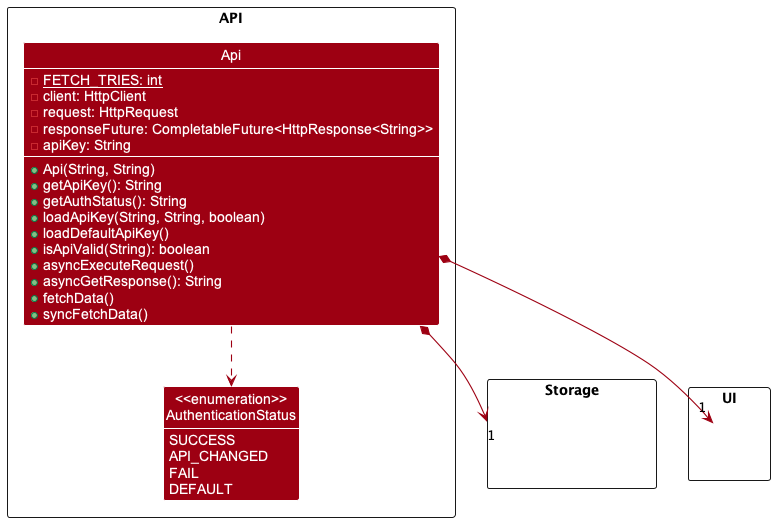

The diagram above was rendered by PlantUML. Its source (embedded in the PNG):
@startuml
!include style.puml
skinparam arrowThickness 1.1
skinparam arrowColor MODEL_COLOR
skinparam classBackgroundColor MODEL_COLOR
show field
show methods

package Storage <<Rectangle>> {
Class HiddenStorage #FFFFFF
}

package UI <<Rectangle>> {
Class Ui #FFFFFF
}

package API <<Rectangle>> {
Class Api {
    -<u>FETCH_TRIES: int
    -client: HttpClient
    -request: HttpRequest
    -responseFuture: CompletableFuture<HttpResponse<String>>
    -apiKey: String
    +Api(String, String)
    +getApiKey(): String
    +getAuthStatus(): String
    +loadApiKey(String, String, boolean)
    +loadDefaultApiKey()
    +isApiValid(String): boolean
    +asyncExecuteRequest()
    +asyncGetResponse(): String
    +fetchData()
    +syncFetchData()
    }

Class "<<enumeration>>\nAuthenticationStatus" as AuthenticationStatus
    {
        SUCCESS
        API_CHANGED
        FAIL
        DEFAULT
    }
    hide empty methods
}

Api -[dashed]-> AuthenticationStatus
Api *-->"1" Storage
Api *-->"1" Ui

@enduml